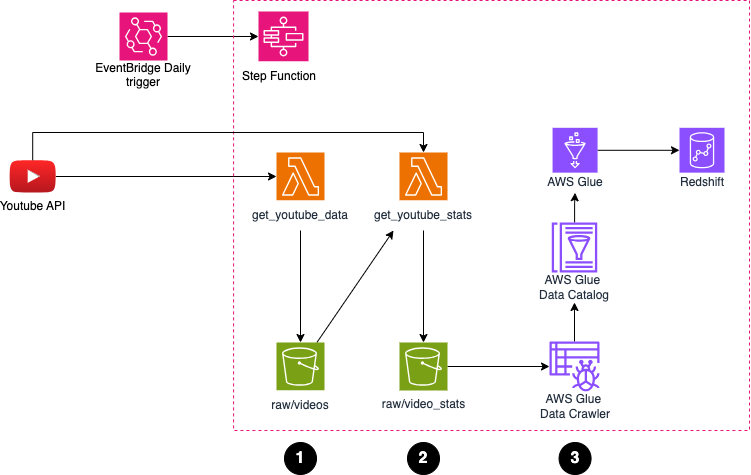

The diagram above was exported from draw.io. Its source (the exported page's mxGraphModel, read from the mxfile embedded in the PNG):
<mxGraphModel dx="1781" dy="605" grid="1" gridSize="10" guides="1" tooltips="1" connect="1" arrows="1" fold="1" page="1" pageScale="1" pageWidth="827" pageHeight="1169" math="0" shadow="0">
  <root>
    <mxCell id="0" />
    <mxCell id="1" parent="0" />
    <mxCell id="Z2jZ-P0Rv-sRt4lfHZ6E-69" style="edgeStyle=orthogonalEdgeStyle;rounded=0;orthogonalLoop=1;jettySize=auto;html=1;" edge="1" parent="1" source="Z2jZ-P0Rv-sRt4lfHZ6E-27" target="Z2jZ-P0Rv-sRt4lfHZ6E-67">
      <mxGeometry relative="1" as="geometry" />
    </mxCell>
    <mxCell id="Z2jZ-P0Rv-sRt4lfHZ6E-27" value="&lt;div&gt;&lt;div&gt;&lt;br&gt;&lt;/div&gt;&lt;/div&gt;" style="sketch=0;points=[[0,0,0],[0.25,0,0],[0.5,0,0],[0.75,0,0],[1,0,0],[0,1,0],[0.25,1,0],[0.5,1,0],[0.75,1,0],[1,1,0],[0,0.25,0],[0,0.5,0],[0,0.75,0],[1,0.25,0],[1,0.5,0],[1,0.75,0]];outlineConnect=0;fontColor=#232F3E;fillColor=#E7157B;strokeColor=#ffffff;dashed=0;verticalLabelPosition=bottom;verticalAlign=top;align=center;html=1;fontSize=12;fontStyle=0;aspect=fixed;shape=mxgraph.aws4.resourceIcon;resIcon=mxgraph.aws4.eventbridge;" vertex="1" parent="1">
      <mxGeometry x="70" y="500" width="48" height="48" as="geometry" />
    </mxCell>
    <mxCell id="Z2jZ-P0Rv-sRt4lfHZ6E-28" value="" style="sketch=0;points=[[0,0,0],[0.25,0,0],[0.5,0,0],[0.75,0,0],[1,0,0],[0,1,0],[0.25,1,0],[0.5,1,0],[0.75,1,0],[1,1,0],[0,0.25,0],[0,0.5,0],[0,0.75,0],[1,0.25,0],[1,0.5,0],[1,0.75,0]];outlineConnect=0;fontColor=#232F3E;fillColor=#ED7100;strokeColor=#ffffff;dashed=0;verticalLabelPosition=bottom;verticalAlign=top;align=center;html=1;fontSize=12;fontStyle=0;aspect=fixed;shape=mxgraph.aws4.resourceIcon;resIcon=mxgraph.aws4.lambda;" vertex="1" parent="1">
      <mxGeometry x="227" y="640" width="48" height="48" as="geometry" />
    </mxCell>
    <mxCell id="Z2jZ-P0Rv-sRt4lfHZ6E-30" value="Youtube API" style="dashed=0;outlineConnect=0;html=1;align=center;labelPosition=center;verticalLabelPosition=bottom;verticalAlign=top;shape=mxgraph.weblogos.youtube_2;fillColor=#FF2626;gradientColor=#B5171F" vertex="1" parent="1">
      <mxGeometry x="-40.00000000000003" y="647.7" width="46.400000000000006" height="32.6" as="geometry" />
    </mxCell>
    <mxCell id="Z2jZ-P0Rv-sRt4lfHZ6E-73" style="rounded=0;orthogonalLoop=1;jettySize=auto;html=1;entryX=0;entryY=1;entryDx=0;entryDy=0;" edge="1" parent="1" source="Z2jZ-P0Rv-sRt4lfHZ6E-32" target="Z2jZ-P0Rv-sRt4lfHZ6E-45">
      <mxGeometry relative="1" as="geometry" />
    </mxCell>
    <mxCell id="Z2jZ-P0Rv-sRt4lfHZ6E-32" value="" style="sketch=0;points=[[0,0,0],[0.25,0,0],[0.5,0,0],[0.75,0,0],[1,0,0],[0,1,0],[0.25,1,0],[0.5,1,0],[0.75,1,0],[1,1,0],[0,0.25,0],[0,0.5,0],[0,0.75,0],[1,0.25,0],[1,0.5,0],[1,0.75,0]];outlineConnect=0;fontColor=#232F3E;fillColor=#7AA116;strokeColor=#ffffff;dashed=0;verticalLabelPosition=bottom;verticalAlign=top;align=center;html=1;fontSize=12;fontStyle=0;aspect=fixed;shape=mxgraph.aws4.resourceIcon;resIcon=mxgraph.aws4.s3;" vertex="1" parent="1">
      <mxGeometry x="227" y="830" width="48" height="48" as="geometry" />
    </mxCell>
    <mxCell id="Z2jZ-P0Rv-sRt4lfHZ6E-39" style="edgeStyle=orthogonalEdgeStyle;rounded=0;orthogonalLoop=1;jettySize=auto;html=1;entryX=0;entryY=0.5;entryDx=0;entryDy=0;entryPerimeter=0;" edge="1" parent="1" source="Z2jZ-P0Rv-sRt4lfHZ6E-30" target="Z2jZ-P0Rv-sRt4lfHZ6E-28">
      <mxGeometry relative="1" as="geometry" />
    </mxCell>
    <mxCell id="Z2jZ-P0Rv-sRt4lfHZ6E-51" value="" style="edgeStyle=orthogonalEdgeStyle;rounded=0;orthogonalLoop=1;jettySize=auto;html=1;" edge="1" parent="1" source="Z2jZ-P0Rv-sRt4lfHZ6E-40" target="Z2jZ-P0Rv-sRt4lfHZ6E-50">
      <mxGeometry relative="1" as="geometry" />
    </mxCell>
    <mxCell id="Z2jZ-P0Rv-sRt4lfHZ6E-40" value="raw/video_stats" style="sketch=0;points=[[0,0,0],[0.25,0,0],[0.5,0,0],[0.75,0,0],[1,0,0],[0,1,0],[0.25,1,0],[0.5,1,0],[0.75,1,0],[1,1,0],[0,0.25,0],[0,0.5,0],[0,0.75,0],[1,0.25,0],[1,0.5,0],[1,0.75,0]];outlineConnect=0;fontColor=#232F3E;fillColor=#7AA116;strokeColor=#ffffff;dashed=0;verticalLabelPosition=bottom;verticalAlign=top;align=center;html=1;fontSize=12;fontStyle=0;aspect=fixed;shape=mxgraph.aws4.resourceIcon;resIcon=mxgraph.aws4.s3;" vertex="1" parent="1">
      <mxGeometry x="350" y="830" width="48" height="48" as="geometry" />
    </mxCell>
    <mxCell id="Z2jZ-P0Rv-sRt4lfHZ6E-34" value="" style="sketch=0;points=[[0,0,0],[0.25,0,0],[0.5,0,0],[0.75,0,0],[1,0,0],[0,1,0],[0.25,1,0],[0.5,1,0],[0.75,1,0],[1,1,0],[0,0.25,0],[0,0.5,0],[0,0.75,0],[1,0.25,0],[1,0.5,0],[1,0.75,0]];outlineConnect=0;fontColor=#232F3E;fillColor=#ED7100;strokeColor=#ffffff;dashed=0;verticalLabelPosition=bottom;verticalAlign=top;align=center;html=1;fontSize=12;fontStyle=0;aspect=fixed;shape=mxgraph.aws4.resourceIcon;resIcon=mxgraph.aws4.lambda;" vertex="1" parent="1">
      <mxGeometry x="350" y="640" width="48" height="48" as="geometry" />
    </mxCell>
    <mxCell id="Z2jZ-P0Rv-sRt4lfHZ6E-43" value="&lt;span style=&quot;color: rgb(35, 47, 62); text-wrap: nowrap;&quot;&gt;get_youtube_data&lt;/span&gt;" style="text;html=1;align=center;verticalAlign=middle;whiteSpace=wrap;rounded=0;fillColor=default;" vertex="1" parent="1">
      <mxGeometry x="221" y="688" width="60" height="30" as="geometry" />
    </mxCell>
    <mxCell id="Z2jZ-P0Rv-sRt4lfHZ6E-45" value="&lt;span style=&quot;color: rgb(35, 47, 62); text-wrap: nowrap;&quot;&gt;get_youtube_stats&lt;/span&gt;" style="text;html=1;align=center;verticalAlign=middle;whiteSpace=wrap;rounded=0;fillColor=default;" vertex="1" parent="1">
      <mxGeometry x="344" y="688" width="60" height="30" as="geometry" />
    </mxCell>
    <mxCell id="Z2jZ-P0Rv-sRt4lfHZ6E-47" value="EventBridge&amp;nbsp;&lt;span style=&quot;background-color: transparent; color: light-dark(rgb(0, 0, 0), rgb(255, 255, 255));&quot;&gt;Daily trigger&lt;/span&gt;&lt;div&gt;&lt;div&gt;&lt;br style=&quot;color: rgb(35, 47, 62); text-wrap: nowrap;&quot;&gt;&lt;/div&gt;&lt;/div&gt;" style="text;html=1;align=center;verticalAlign=middle;whiteSpace=wrap;rounded=0;fillColor=default;" vertex="1" parent="1">
      <mxGeometry x="49" y="555" width="90" height="30" as="geometry" />
    </mxCell>
    <mxCell id="Z2jZ-P0Rv-sRt4lfHZ6E-49" value="" style="rounded=0;whiteSpace=wrap;html=1;fillColor=none;strokeColor=light-dark(#e8147b, #ededed);dashed=1;" vertex="1" parent="1">
      <mxGeometry x="184.07" y="488" width="515.93" height="430" as="geometry" />
    </mxCell>
    <mxCell id="Z2jZ-P0Rv-sRt4lfHZ6E-75" value="" style="edgeStyle=orthogonalEdgeStyle;rounded=0;orthogonalLoop=1;jettySize=auto;html=1;" edge="1" parent="1" source="Z2jZ-P0Rv-sRt4lfHZ6E-50" target="Z2jZ-P0Rv-sRt4lfHZ6E-56">
      <mxGeometry relative="1" as="geometry" />
    </mxCell>
    <mxCell id="Z2jZ-P0Rv-sRt4lfHZ6E-50" value="" style="sketch=0;outlineConnect=0;fontColor=#232F3E;gradientColor=none;fillColor=#8C4FFF;strokeColor=none;dashed=0;verticalLabelPosition=bottom;verticalAlign=top;align=center;html=1;fontSize=12;fontStyle=0;aspect=fixed;pointerEvents=1;shape=mxgraph.aws4.glue_crawlers;" vertex="1" parent="1">
      <mxGeometry x="500" y="829" width="50" height="50" as="geometry" />
    </mxCell>
    <mxCell id="Z2jZ-P0Rv-sRt4lfHZ6E-53" value="&lt;span style=&quot;color: rgb(35, 47, 62); text-wrap: nowrap;&quot;&gt;raw/videos&lt;/span&gt;" style="text;html=1;align=center;verticalAlign=middle;whiteSpace=wrap;rounded=0;fillColor=default;" vertex="1" parent="1">
      <mxGeometry x="221" y="878" width="60" height="30" as="geometry" />
    </mxCell>
    <mxCell id="Z2jZ-P0Rv-sRt4lfHZ6E-54" value="&lt;span style=&quot;color: rgb(35, 47, 62); text-wrap: nowrap;&quot;&gt;AWS Glue&amp;nbsp;&lt;/span&gt;&lt;div&gt;&lt;span style=&quot;color: rgb(35, 47, 62); text-wrap: nowrap;&quot;&gt;Data Crawler&lt;/span&gt;&lt;/div&gt;" style="text;html=1;align=center;verticalAlign=middle;whiteSpace=wrap;rounded=0;fillColor=default;" vertex="1" parent="1">
      <mxGeometry x="480.57" y="879" width="90" height="30" as="geometry" />
    </mxCell>
    <mxCell id="Z2jZ-P0Rv-sRt4lfHZ6E-76" value="" style="edgeStyle=orthogonalEdgeStyle;rounded=0;orthogonalLoop=1;jettySize=auto;html=1;" edge="1" parent="1" source="Z2jZ-P0Rv-sRt4lfHZ6E-55" target="Z2jZ-P0Rv-sRt4lfHZ6E-59">
      <mxGeometry relative="1" as="geometry" />
    </mxCell>
    <mxCell id="Z2jZ-P0Rv-sRt4lfHZ6E-55" value="" style="sketch=0;outlineConnect=0;fontColor=#232F3E;gradientColor=none;fillColor=#8C4FFF;strokeColor=none;dashed=0;verticalLabelPosition=bottom;verticalAlign=top;align=center;html=1;fontSize=12;fontStyle=0;aspect=fixed;pointerEvents=1;shape=mxgraph.aws4.glue_data_catalog;" vertex="1" parent="1">
      <mxGeometry x="501.9200000000001" y="710" width="46.15" height="50" as="geometry" />
    </mxCell>
    <mxCell id="Z2jZ-P0Rv-sRt4lfHZ6E-56" value="&lt;span style=&quot;color: rgb(35, 47, 62); text-wrap: nowrap;&quot;&gt;AWS Glue&amp;nbsp;&lt;/span&gt;&lt;div&gt;&lt;span style=&quot;color: rgb(35, 47, 62); text-wrap: nowrap;&quot;&gt;Data Catalog&lt;/span&gt;&lt;/div&gt;" style="text;html=1;align=center;verticalAlign=middle;whiteSpace=wrap;rounded=0;fillColor=default;" vertex="1" parent="1">
      <mxGeometry x="480" y="760" width="90" height="30" as="geometry" />
    </mxCell>
    <mxCell id="Z2jZ-P0Rv-sRt4lfHZ6E-63" value="" style="edgeStyle=orthogonalEdgeStyle;rounded=0;orthogonalLoop=1;jettySize=auto;html=1;entryX=0;entryY=0.5;entryDx=0;entryDy=0;entryPerimeter=0;" edge="1" parent="1" source="Z2jZ-P0Rv-sRt4lfHZ6E-58" target="Z2jZ-P0Rv-sRt4lfHZ6E-61">
      <mxGeometry relative="1" as="geometry" />
    </mxCell>
    <mxCell id="Z2jZ-P0Rv-sRt4lfHZ6E-58" value="" style="sketch=0;points=[[0,0,0],[0.25,0,0],[0.5,0,0],[0.75,0,0],[1,0,0],[0,1,0],[0.25,1,0],[0.5,1,0],[0.75,1,0],[1,1,0],[0,0.25,0],[0,0.5,0],[0,0.75,0],[1,0.25,0],[1,0.5,0],[1,0.75,0]];outlineConnect=0;fontColor=#232F3E;fillColor=#8C4FFF;strokeColor=#ffffff;dashed=0;verticalLabelPosition=bottom;verticalAlign=top;align=center;html=1;fontSize=12;fontStyle=0;aspect=fixed;shape=mxgraph.aws4.resourceIcon;resIcon=mxgraph.aws4.glue;" vertex="1" parent="1">
      <mxGeometry x="503.07000000000005" y="615.3" width="45" height="45" as="geometry" />
    </mxCell>
    <mxCell id="Z2jZ-P0Rv-sRt4lfHZ6E-59" value="&lt;span style=&quot;color: rgb(35, 47, 62); text-wrap: nowrap;&quot;&gt;AWS Glue&lt;/span&gt;" style="text;html=1;align=center;verticalAlign=middle;whiteSpace=wrap;rounded=0;fillColor=default;" vertex="1" parent="1">
      <mxGeometry x="480.57" y="660.3" width="90" height="20" as="geometry" />
    </mxCell>
    <mxCell id="Z2jZ-P0Rv-sRt4lfHZ6E-61" value="" style="sketch=0;points=[[0,0,0],[0.25,0,0],[0.5,0,0],[0.75,0,0],[1,0,0],[0,1,0],[0.25,1,0],[0.5,1,0],[0.75,1,0],[1,1,0],[0,0.25,0],[0,0.5,0],[0,0.75,0],[1,0.25,0],[1,0.5,0],[1,0.75,0]];outlineConnect=0;fontColor=#232F3E;fillColor=#8C4FFF;strokeColor=#ffffff;dashed=0;verticalLabelPosition=bottom;verticalAlign=top;align=center;html=1;fontSize=12;fontStyle=0;aspect=fixed;shape=mxgraph.aws4.resourceIcon;resIcon=mxgraph.aws4.redshift;" vertex="1" parent="1">
      <mxGeometry x="630" y="615.3" width="45" height="45" as="geometry" />
    </mxCell>
    <mxCell id="Z2jZ-P0Rv-sRt4lfHZ6E-62" value="&lt;span style=&quot;color: rgb(35, 47, 62); text-wrap: nowrap;&quot;&gt;Redshift&lt;/span&gt;" style="text;html=1;align=center;verticalAlign=middle;whiteSpace=wrap;rounded=0;fillColor=default;" vertex="1" parent="1">
      <mxGeometry x="607.5" y="660.3" width="90" height="20" as="geometry" />
    </mxCell>
    <mxCell id="Z2jZ-P0Rv-sRt4lfHZ6E-67" value="" style="sketch=0;points=[[0,0,0],[0.25,0,0],[0.5,0,0],[0.75,0,0],[1,0,0],[0,1,0],[0.25,1,0],[0.5,1,0],[0.75,1,0],[1,1,0],[0,0.25,0],[0,0.5,0],[0,0.75,0],[1,0.25,0],[1,0.5,0],[1,0.75,0]];outlineConnect=0;fontColor=#232F3E;fillColor=#E7157B;strokeColor=#ffffff;dashed=0;verticalLabelPosition=bottom;verticalAlign=top;align=center;html=1;fontSize=12;fontStyle=0;aspect=fixed;shape=mxgraph.aws4.resourceIcon;resIcon=mxgraph.aws4.step_functions;" vertex="1" parent="1">
      <mxGeometry x="209" y="499" width="50" height="50" as="geometry" />
    </mxCell>
    <mxCell id="Z2jZ-P0Rv-sRt4lfHZ6E-68" value="&lt;div&gt;&lt;div&gt;Step Function&lt;/div&gt;&lt;/div&gt;" style="text;html=1;align=center;verticalAlign=middle;whiteSpace=wrap;rounded=0;fillColor=default;" vertex="1" parent="1">
      <mxGeometry x="185" y="549" width="90" height="30" as="geometry" />
    </mxCell>
    <mxCell id="Z2jZ-P0Rv-sRt4lfHZ6E-70" style="edgeStyle=orthogonalEdgeStyle;rounded=0;orthogonalLoop=1;jettySize=auto;html=1;entryX=0.5;entryY=0;entryDx=0;entryDy=0;entryPerimeter=0;" edge="1" parent="1" source="Z2jZ-P0Rv-sRt4lfHZ6E-30" target="Z2jZ-P0Rv-sRt4lfHZ6E-34">
      <mxGeometry relative="1" as="geometry">
        <Array as="points">
          <mxPoint x="-17" y="620" />
          <mxPoint x="374" y="620" />
        </Array>
      </mxGeometry>
    </mxCell>
    <mxCell id="Z2jZ-P0Rv-sRt4lfHZ6E-71" style="edgeStyle=orthogonalEdgeStyle;rounded=0;orthogonalLoop=1;jettySize=auto;html=1;entryX=0.5;entryY=0;entryDx=0;entryDy=0;entryPerimeter=0;" edge="1" parent="1" source="Z2jZ-P0Rv-sRt4lfHZ6E-43" target="Z2jZ-P0Rv-sRt4lfHZ6E-32">
      <mxGeometry relative="1" as="geometry" />
    </mxCell>
    <mxCell id="Z2jZ-P0Rv-sRt4lfHZ6E-72" style="edgeStyle=orthogonalEdgeStyle;rounded=0;orthogonalLoop=1;jettySize=auto;html=1;entryX=0.5;entryY=0;entryDx=0;entryDy=0;entryPerimeter=0;" edge="1" parent="1" source="Z2jZ-P0Rv-sRt4lfHZ6E-45" target="Z2jZ-P0Rv-sRt4lfHZ6E-40">
      <mxGeometry relative="1" as="geometry" />
    </mxCell>
    <mxCell id="Z2jZ-P0Rv-sRt4lfHZ6E-77" value="&lt;b&gt;&lt;font style=&quot;font-size: 16px; color: rgb(255, 255, 255);&quot;&gt;1&lt;/font&gt;&lt;/b&gt;" style="ellipse;whiteSpace=wrap;html=1;aspect=fixed;fillColor=#000000;" vertex="1" parent="1">
      <mxGeometry x="235" y="930" width="32" height="32" as="geometry" />
    </mxCell>
    <mxCell id="Z2jZ-P0Rv-sRt4lfHZ6E-78" value="&lt;b&gt;&lt;font style=&quot;font-size: 16px; color: rgb(255, 255, 255);&quot;&gt;2&lt;/font&gt;&lt;/b&gt;" style="ellipse;whiteSpace=wrap;html=1;aspect=fixed;fillColor=#000000;" vertex="1" parent="1">
      <mxGeometry x="358" y="930" width="32" height="32" as="geometry" />
    </mxCell>
    <mxCell id="Z2jZ-P0Rv-sRt4lfHZ6E-79" value="&lt;b&gt;&lt;font style=&quot;font-size: 16px; color: rgb(255, 255, 255);&quot;&gt;3&lt;/font&gt;&lt;/b&gt;" style="ellipse;whiteSpace=wrap;html=1;aspect=fixed;fillColor=#000000;" vertex="1" parent="1">
      <mxGeometry x="509.57" y="930" width="32" height="32" as="geometry" />
    </mxCell>
  </root>
</mxGraphModel>